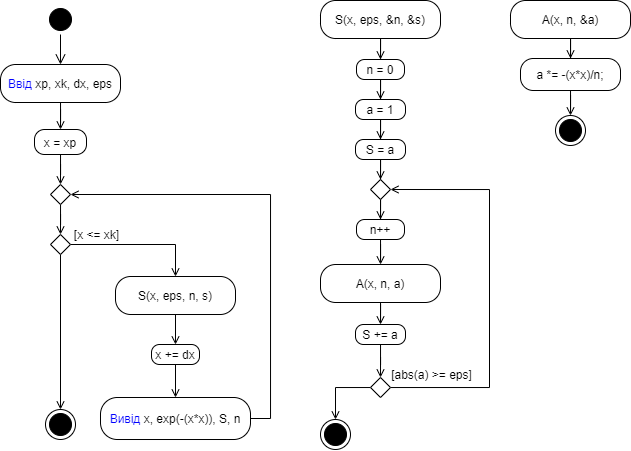

The diagram above was exported from draw.io. Its source (the exported page's mxGraphModel, read from the mxfile embedded in the PNG):
<mxGraphModel dx="981" dy="548" grid="1" gridSize="10" guides="1" tooltips="1" connect="1" arrows="1" fold="1" page="1" pageScale="1" pageWidth="827" pageHeight="1169" math="0" shadow="0">
  <root>
    <mxCell id="0" />
    <mxCell id="1" parent="0" />
    <mxCell id="W5S9puX5uH9XLNO0uadP-1" value="" style="ellipse;html=1;shape=startState;fillColor=#000000;strokeColor=#000000;" parent="1" vertex="1">
      <mxGeometry x="65" y="20" width="30" height="30" as="geometry" />
    </mxCell>
    <mxCell id="W5S9puX5uH9XLNO0uadP-2" value="" style="edgeStyle=orthogonalEdgeStyle;html=1;verticalAlign=bottom;endArrow=open;endSize=8;strokeColor=#000000;rounded=0;" parent="1" source="W5S9puX5uH9XLNO0uadP-1" edge="1">
      <mxGeometry relative="1" as="geometry">
        <mxPoint x="80" y="80" as="targetPoint" />
      </mxGeometry>
    </mxCell>
    <mxCell id="W5S9puX5uH9XLNO0uadP-11" style="edgeStyle=orthogonalEdgeStyle;rounded=0;orthogonalLoop=1;jettySize=auto;html=1;entryX=0.5;entryY=0;entryDx=0;entryDy=0;endArrow=open;endFill=0;strokeColor=#000000;" parent="1" source="W5S9puX5uH9XLNO0uadP-3" target="W5S9puX5uH9XLNO0uadP-10" edge="1">
      <mxGeometry relative="1" as="geometry" />
    </mxCell>
    <mxCell id="W5S9puX5uH9XLNO0uadP-3" value="&lt;font color=&quot;#0000ff&quot;&gt;Ввід &lt;/font&gt;xp, xk, dx, eps" style="rounded=1;whiteSpace=wrap;html=1;arcSize=40;" parent="1" vertex="1">
      <mxGeometry x="20" y="80" width="120" height="38" as="geometry" />
    </mxCell>
    <mxCell id="W5S9puX5uH9XLNO0uadP-9" style="edgeStyle=orthogonalEdgeStyle;rounded=0;orthogonalLoop=1;jettySize=auto;html=1;entryX=0.5;entryY=0;entryDx=0;entryDy=0;strokeColor=#000000;endArrow=open;endFill=0;" parent="1" source="W5S9puX5uH9XLNO0uadP-5" target="W5S9puX5uH9XLNO0uadP-6" edge="1">
      <mxGeometry relative="1" as="geometry" />
    </mxCell>
    <mxCell id="W5S9puX5uH9XLNO0uadP-5" value="" style="rhombus;whiteSpace=wrap;html=1;strokeColor=#000000;" parent="1" vertex="1">
      <mxGeometry x="70" y="200" width="20" height="20" as="geometry" />
    </mxCell>
    <mxCell id="W5S9puX5uH9XLNO0uadP-15" style="edgeStyle=orthogonalEdgeStyle;rounded=0;orthogonalLoop=1;jettySize=auto;html=1;entryX=0.5;entryY=0;entryDx=0;entryDy=0;endArrow=open;endFill=0;strokeColor=#000000;" parent="1" source="W5S9puX5uH9XLNO0uadP-6" target="kuS-JKtuqYMfQlTuSC2k-22" edge="1">
      <mxGeometry relative="1" as="geometry">
        <mxPoint x="157" y="259.9999999999999" as="targetPoint" />
      </mxGeometry>
    </mxCell>
    <mxCell id="W5S9puX5uH9XLNO0uadP-40" style="edgeStyle=orthogonalEdgeStyle;rounded=0;orthogonalLoop=1;jettySize=auto;html=1;entryX=0.5;entryY=0;entryDx=0;entryDy=0;endArrow=open;endFill=0;strokeColor=#000000;" parent="1" source="W5S9puX5uH9XLNO0uadP-6" target="W5S9puX5uH9XLNO0uadP-39" edge="1">
      <mxGeometry relative="1" as="geometry" />
    </mxCell>
    <mxCell id="W5S9puX5uH9XLNO0uadP-6" value="" style="rhombus;whiteSpace=wrap;html=1;strokeColor=#000000;" parent="1" vertex="1">
      <mxGeometry x="70" y="250" width="20" height="20" as="geometry" />
    </mxCell>
    <mxCell id="W5S9puX5uH9XLNO0uadP-12" style="edgeStyle=orthogonalEdgeStyle;rounded=0;orthogonalLoop=1;jettySize=auto;html=1;entryX=0.5;entryY=0;entryDx=0;entryDy=0;endArrow=open;endFill=0;strokeColor=#000000;" parent="1" source="W5S9puX5uH9XLNO0uadP-10" target="W5S9puX5uH9XLNO0uadP-5" edge="1">
      <mxGeometry relative="1" as="geometry" />
    </mxCell>
    <mxCell id="W5S9puX5uH9XLNO0uadP-10" value="x = xp" style="rounded=1;whiteSpace=wrap;html=1;arcSize=40;" parent="1" vertex="1">
      <mxGeometry x="54" y="145" width="52" height="25" as="geometry" />
    </mxCell>
    <mxCell id="W5S9puX5uH9XLNO0uadP-19" value="[x &amp;lt;= xk]" style="text;html=1;align=center;verticalAlign=middle;resizable=0;points=[];autosize=1;strokeColor=none;fillColor=none;" parent="1" vertex="1">
      <mxGeometry x="86" y="240" width="60" height="20" as="geometry" />
    </mxCell>
    <mxCell id="McK5csgUtiDg_AtwtO5D-5" style="edgeStyle=orthogonalEdgeStyle;rounded=0;orthogonalLoop=1;jettySize=auto;html=1;entryX=1;entryY=0.5;entryDx=0;entryDy=0;endArrow=open;endFill=0;" parent="1" source="W5S9puX5uH9XLNO0uadP-36" target="W5S9puX5uH9XLNO0uadP-5" edge="1">
      <mxGeometry relative="1" as="geometry">
        <Array as="points">
          <mxPoint x="290" y="434" />
          <mxPoint x="290" y="210" />
        </Array>
      </mxGeometry>
    </mxCell>
    <mxCell id="W5S9puX5uH9XLNO0uadP-36" value="&lt;font color=&quot;#0000ff&quot;&gt;Вивід &lt;/font&gt;x, exp(-(x*x)), S, n" style="rounded=1;whiteSpace=wrap;html=1;arcSize=40;" parent="1" vertex="1">
      <mxGeometry x="120" y="413" width="150" height="42" as="geometry" />
    </mxCell>
    <mxCell id="W5S9puX5uH9XLNO0uadP-39" value="" style="ellipse;html=1;shape=endState;fillColor=#000000;strokeColor=#000000;" parent="1" vertex="1">
      <mxGeometry x="65" y="425" width="30" height="30" as="geometry" />
    </mxCell>
    <mxCell id="kuS-JKtuqYMfQlTuSC2k-1" style="edgeStyle=orthogonalEdgeStyle;rounded=0;orthogonalLoop=1;jettySize=auto;html=1;entryX=0.5;entryY=0;entryDx=0;entryDy=0;endArrow=open;endFill=0;strokeColor=#000000;" edge="1" parent="1" source="kuS-JKtuqYMfQlTuSC2k-2" target="kuS-JKtuqYMfQlTuSC2k-4">
      <mxGeometry relative="1" as="geometry" />
    </mxCell>
    <mxCell id="kuS-JKtuqYMfQlTuSC2k-2" value="n = 0" style="rounded=1;whiteSpace=wrap;html=1;arcSize=40;" vertex="1" parent="1">
      <mxGeometry x="376" y="75" width="48" height="20" as="geometry" />
    </mxCell>
    <mxCell id="kuS-JKtuqYMfQlTuSC2k-3" style="edgeStyle=orthogonalEdgeStyle;rounded=0;orthogonalLoop=1;jettySize=auto;html=1;entryX=0.5;entryY=0;entryDx=0;entryDy=0;endArrow=open;endFill=0;strokeColor=#000000;" edge="1" parent="1" source="kuS-JKtuqYMfQlTuSC2k-4" target="kuS-JKtuqYMfQlTuSC2k-6">
      <mxGeometry relative="1" as="geometry" />
    </mxCell>
    <mxCell id="kuS-JKtuqYMfQlTuSC2k-4" value="a = 1" style="rounded=1;whiteSpace=wrap;html=1;arcSize=40;" vertex="1" parent="1">
      <mxGeometry x="375" y="115" width="50" height="20" as="geometry" />
    </mxCell>
    <mxCell id="kuS-JKtuqYMfQlTuSC2k-5" style="edgeStyle=orthogonalEdgeStyle;rounded=0;orthogonalLoop=1;jettySize=auto;html=1;entryX=0.5;entryY=0;entryDx=0;entryDy=0;endArrow=open;endFill=0;strokeColor=#000000;" edge="1" parent="1" source="kuS-JKtuqYMfQlTuSC2k-6" target="kuS-JKtuqYMfQlTuSC2k-8">
      <mxGeometry relative="1" as="geometry" />
    </mxCell>
    <mxCell id="kuS-JKtuqYMfQlTuSC2k-6" value="S = a" style="rounded=1;whiteSpace=wrap;html=1;arcSize=40;" vertex="1" parent="1">
      <mxGeometry x="375" y="155" width="50" height="20" as="geometry" />
    </mxCell>
    <mxCell id="kuS-JKtuqYMfQlTuSC2k-7" style="edgeStyle=orthogonalEdgeStyle;rounded=0;orthogonalLoop=1;jettySize=auto;html=1;entryX=0.5;entryY=0;entryDx=0;entryDy=0;endArrow=open;endFill=0;strokeColor=#000000;" edge="1" parent="1" source="kuS-JKtuqYMfQlTuSC2k-8" target="kuS-JKtuqYMfQlTuSC2k-10">
      <mxGeometry relative="1" as="geometry" />
    </mxCell>
    <mxCell id="kuS-JKtuqYMfQlTuSC2k-8" value="" style="rhombus;whiteSpace=wrap;html=1;strokeColor=#000000;" vertex="1" parent="1">
      <mxGeometry x="390" y="195" width="20" height="20" as="geometry" />
    </mxCell>
    <mxCell id="kuS-JKtuqYMfQlTuSC2k-9" style="edgeStyle=orthogonalEdgeStyle;rounded=0;orthogonalLoop=1;jettySize=auto;html=1;endArrow=open;endFill=0;strokeColor=#000000;" edge="1" parent="1" source="kuS-JKtuqYMfQlTuSC2k-10" target="kuS-JKtuqYMfQlTuSC2k-26">
      <mxGeometry relative="1" as="geometry">
        <mxPoint x="400" y="275" as="targetPoint" />
      </mxGeometry>
    </mxCell>
    <mxCell id="kuS-JKtuqYMfQlTuSC2k-10" value="n++" style="rounded=1;whiteSpace=wrap;html=1;arcSize=40;" vertex="1" parent="1">
      <mxGeometry x="376" y="235" width="48" height="20" as="geometry" />
    </mxCell>
    <mxCell id="kuS-JKtuqYMfQlTuSC2k-14" style="edgeStyle=orthogonalEdgeStyle;rounded=0;orthogonalLoop=1;jettySize=auto;html=1;entryX=1;entryY=0.5;entryDx=0;entryDy=0;endArrow=open;endFill=0;" edge="1" parent="1" source="kuS-JKtuqYMfQlTuSC2k-15" target="kuS-JKtuqYMfQlTuSC2k-8">
      <mxGeometry relative="1" as="geometry">
        <Array as="points">
          <mxPoint x="509" y="403" />
          <mxPoint x="509" y="205" />
        </Array>
      </mxGeometry>
    </mxCell>
    <mxCell id="kuS-JKtuqYMfQlTuSC2k-29" style="edgeStyle=orthogonalEdgeStyle;rounded=0;orthogonalLoop=1;jettySize=auto;html=1;entryX=0.5;entryY=0;entryDx=0;entryDy=0;fontColor=#000000;endArrow=open;endFill=0;" edge="1" parent="1" source="kuS-JKtuqYMfQlTuSC2k-15" target="kuS-JKtuqYMfQlTuSC2k-28">
      <mxGeometry relative="1" as="geometry" />
    </mxCell>
    <mxCell id="kuS-JKtuqYMfQlTuSC2k-15" value="" style="rhombus;whiteSpace=wrap;html=1;strokeColor=#000000;" vertex="1" parent="1">
      <mxGeometry x="390" y="393" width="20" height="20" as="geometry" />
    </mxCell>
    <mxCell id="kuS-JKtuqYMfQlTuSC2k-16" value="[abs(a) &amp;gt;= eps]" style="text;html=1;align=center;verticalAlign=middle;resizable=0;points=[];autosize=1;strokeColor=none;fillColor=none;" vertex="1" parent="1">
      <mxGeometry x="401" y="380" width="100" height="20" as="geometry" />
    </mxCell>
    <mxCell id="kuS-JKtuqYMfQlTuSC2k-17" style="edgeStyle=orthogonalEdgeStyle;rounded=0;orthogonalLoop=1;jettySize=auto;html=1;entryX=0.5;entryY=0;entryDx=0;entryDy=0;endArrow=open;endFill=0;" edge="1" parent="1" source="kuS-JKtuqYMfQlTuSC2k-18" target="kuS-JKtuqYMfQlTuSC2k-15">
      <mxGeometry relative="1" as="geometry" />
    </mxCell>
    <mxCell id="kuS-JKtuqYMfQlTuSC2k-18" value="S += a" style="rounded=1;whiteSpace=wrap;html=1;arcSize=40;" vertex="1" parent="1">
      <mxGeometry x="375" y="340" width="50" height="20" as="geometry" />
    </mxCell>
    <mxCell id="kuS-JKtuqYMfQlTuSC2k-21" style="edgeStyle=orthogonalEdgeStyle;rounded=0;orthogonalLoop=1;jettySize=auto;html=1;entryX=0.5;entryY=0;entryDx=0;entryDy=0;endArrow=open;endFill=0;" edge="1" parent="1" source="kuS-JKtuqYMfQlTuSC2k-19" target="W5S9puX5uH9XLNO0uadP-36">
      <mxGeometry relative="1" as="geometry" />
    </mxCell>
    <mxCell id="kuS-JKtuqYMfQlTuSC2k-19" value="x += dx" style="rounded=1;whiteSpace=wrap;html=1;arcSize=40;" vertex="1" parent="1">
      <mxGeometry x="171" y="360" width="48" height="20" as="geometry" />
    </mxCell>
    <mxCell id="kuS-JKtuqYMfQlTuSC2k-23" style="edgeStyle=orthogonalEdgeStyle;rounded=0;orthogonalLoop=1;jettySize=auto;html=1;entryX=0.5;entryY=0;entryDx=0;entryDy=0;fontColor=#000000;endArrow=open;endFill=0;" edge="1" parent="1" source="kuS-JKtuqYMfQlTuSC2k-22" target="kuS-JKtuqYMfQlTuSC2k-19">
      <mxGeometry relative="1" as="geometry" />
    </mxCell>
    <mxCell id="kuS-JKtuqYMfQlTuSC2k-22" value="S(x, eps, n, s)" style="rounded=1;whiteSpace=wrap;html=1;arcSize=40;" vertex="1" parent="1">
      <mxGeometry x="135" y="292" width="120" height="38" as="geometry" />
    </mxCell>
    <mxCell id="kuS-JKtuqYMfQlTuSC2k-25" style="edgeStyle=orthogonalEdgeStyle;rounded=0;orthogonalLoop=1;jettySize=auto;html=1;entryX=0.5;entryY=0;entryDx=0;entryDy=0;fontColor=#000000;endArrow=open;endFill=0;" edge="1" parent="1" source="kuS-JKtuqYMfQlTuSC2k-24" target="kuS-JKtuqYMfQlTuSC2k-2">
      <mxGeometry relative="1" as="geometry" />
    </mxCell>
    <mxCell id="kuS-JKtuqYMfQlTuSC2k-24" value="S(x, eps, &amp;amp;n, &amp;amp;s)" style="rounded=1;whiteSpace=wrap;html=1;arcSize=40;" vertex="1" parent="1">
      <mxGeometry x="340" y="16" width="120" height="38" as="geometry" />
    </mxCell>
    <mxCell id="kuS-JKtuqYMfQlTuSC2k-27" style="edgeStyle=orthogonalEdgeStyle;rounded=0;orthogonalLoop=1;jettySize=auto;html=1;entryX=0.5;entryY=0;entryDx=0;entryDy=0;fontColor=#000000;endArrow=open;endFill=0;" edge="1" parent="1" source="kuS-JKtuqYMfQlTuSC2k-26" target="kuS-JKtuqYMfQlTuSC2k-18">
      <mxGeometry relative="1" as="geometry" />
    </mxCell>
    <mxCell id="kuS-JKtuqYMfQlTuSC2k-26" value="A(x, n, a)" style="rounded=1;whiteSpace=wrap;html=1;arcSize=40;" vertex="1" parent="1">
      <mxGeometry x="340" y="280" width="120" height="38" as="geometry" />
    </mxCell>
    <mxCell id="kuS-JKtuqYMfQlTuSC2k-28" value="" style="ellipse;html=1;shape=endState;fillColor=#000000;strokeColor=#000000;" vertex="1" parent="1">
      <mxGeometry x="340" y="435" width="30" height="30" as="geometry" />
    </mxCell>
    <mxCell id="kuS-JKtuqYMfQlTuSC2k-32" style="edgeStyle=orthogonalEdgeStyle;rounded=0;orthogonalLoop=1;jettySize=auto;html=1;fontColor=#000000;endArrow=open;endFill=0;" edge="1" parent="1" source="kuS-JKtuqYMfQlTuSC2k-30" target="kuS-JKtuqYMfQlTuSC2k-31">
      <mxGeometry relative="1" as="geometry" />
    </mxCell>
    <mxCell id="kuS-JKtuqYMfQlTuSC2k-30" value="A(x, n, &amp;amp;a)" style="rounded=1;whiteSpace=wrap;html=1;arcSize=40;" vertex="1" parent="1">
      <mxGeometry x="530" y="16" width="120" height="38" as="geometry" />
    </mxCell>
    <mxCell id="kuS-JKtuqYMfQlTuSC2k-34" style="edgeStyle=orthogonalEdgeStyle;rounded=0;orthogonalLoop=1;jettySize=auto;html=1;entryX=0.5;entryY=0;entryDx=0;entryDy=0;fontColor=#000000;endArrow=open;endFill=0;" edge="1" parent="1" source="kuS-JKtuqYMfQlTuSC2k-31" target="kuS-JKtuqYMfQlTuSC2k-33">
      <mxGeometry relative="1" as="geometry" />
    </mxCell>
    <mxCell id="kuS-JKtuqYMfQlTuSC2k-31" value="a *= -(x*x)/n;" style="rounded=1;whiteSpace=wrap;html=1;arcSize=40;" vertex="1" parent="1">
      <mxGeometry x="540" y="74" width="100" height="32" as="geometry" />
    </mxCell>
    <mxCell id="kuS-JKtuqYMfQlTuSC2k-33" value="" style="ellipse;html=1;shape=endState;fillColor=#000000;strokeColor=#000000;" vertex="1" parent="1">
      <mxGeometry x="575" y="131" width="30" height="30" as="geometry" />
    </mxCell>
  </root>
</mxGraphModel>